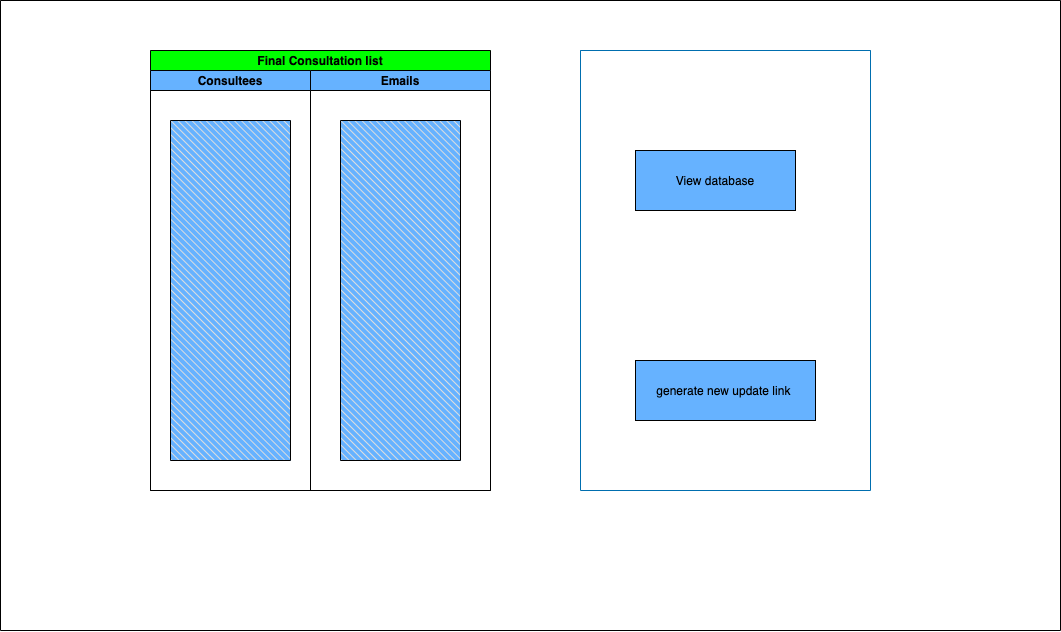

The diagram above was exported from draw.io. Its source (the exported page's mxGraphModel, read from the mxfile embedded in the PNG):
<mxGraphModel dx="1577" dy="885" grid="1" gridSize="10" guides="1" tooltips="1" connect="1" arrows="1" fold="1" page="1" pageScale="1" pageWidth="850" pageHeight="1100" math="0" shadow="0">
  <root>
    <mxCell id="0" />
    <mxCell id="1" parent="0" />
    <mxCell id="6ypOEepoFW4LulHUmRhR-23" value="" style="swimlane;startSize=0;fillColor=#FFFFFF;shadow=0;sketch=0;rounded=0;swimlaneFillColor=default;" vertex="1" parent="1">
      <mxGeometry x="170" y="180" width="1060" height="630" as="geometry" />
    </mxCell>
    <mxCell id="6ypOEepoFW4LulHUmRhR-9" value="Final Consultation list" style="swimlane;childLayout=stackLayout;resizeParent=1;resizeParentMax=0;startSize=20;fillColor=#00FF00;" vertex="1" parent="6ypOEepoFW4LulHUmRhR-23">
      <mxGeometry x="150" y="50" width="340" height="440" as="geometry" />
    </mxCell>
    <mxCell id="6ypOEepoFW4LulHUmRhR-10" value="Consultees" style="swimlane;startSize=20;fillColor=#66B2FF;" vertex="1" parent="6ypOEepoFW4LulHUmRhR-9">
      <mxGeometry y="20" width="160" height="420" as="geometry">
        <mxRectangle y="20" width="30" height="550" as="alternateBounds" />
      </mxGeometry>
    </mxCell>
    <mxCell id="6ypOEepoFW4LulHUmRhR-33" value="" style="verticalLabelPosition=bottom;verticalAlign=top;html=1;shape=mxgraph.basic.patternFillRect;fillStyle=diag;step=5;fillStrokeWidth=0.2;fillStrokeColor=#dddddd;rounded=0;shadow=0;sketch=0;fillColor=#66B2FF;gradientColor=none;direction=south;" vertex="1" parent="6ypOEepoFW4LulHUmRhR-10">
      <mxGeometry x="20" y="50" width="120" height="340" as="geometry" />
    </mxCell>
    <mxCell id="6ypOEepoFW4LulHUmRhR-13" value="Emails" style="swimlane;startSize=20;fillColor=#66B2FF;" vertex="1" parent="6ypOEepoFW4LulHUmRhR-9">
      <mxGeometry x="160" y="20" width="180" height="420" as="geometry" />
    </mxCell>
    <mxCell id="6ypOEepoFW4LulHUmRhR-34" value="" style="verticalLabelPosition=bottom;verticalAlign=top;html=1;shape=mxgraph.basic.patternFillRect;fillStyle=diag;step=5;fillStrokeWidth=0.2;fillStrokeColor=#dddddd;rounded=0;shadow=0;sketch=0;fillColor=#66B2FF;gradientColor=none;direction=south;" vertex="1" parent="6ypOEepoFW4LulHUmRhR-13">
      <mxGeometry x="30" y="50" width="120" height="340" as="geometry" />
    </mxCell>
    <mxCell id="6ypOEepoFW4LulHUmRhR-28" value="" style="swimlane;startSize=0;fillColor=#66B2FF;fontColor=#ffffff;strokeColor=#006EAF;" vertex="1" parent="6ypOEepoFW4LulHUmRhR-23">
      <mxGeometry x="580" y="50" width="290" height="440" as="geometry" />
    </mxCell>
    <mxCell id="6ypOEepoFW4LulHUmRhR-29" value="View database" style="rounded=0;whiteSpace=wrap;html=1;fillColor=#66B2FF;" vertex="1" parent="6ypOEepoFW4LulHUmRhR-28">
      <mxGeometry x="55" y="100" width="160" height="60" as="geometry" />
    </mxCell>
    <mxCell id="6ypOEepoFW4LulHUmRhR-30" value="generate new update link&amp;nbsp;" style="rounded=0;whiteSpace=wrap;html=1;fillColor=#66B2FF;" vertex="1" parent="6ypOEepoFW4LulHUmRhR-28">
      <mxGeometry x="55" y="310" width="180" height="60" as="geometry" />
    </mxCell>
  </root>
</mxGraphModel>